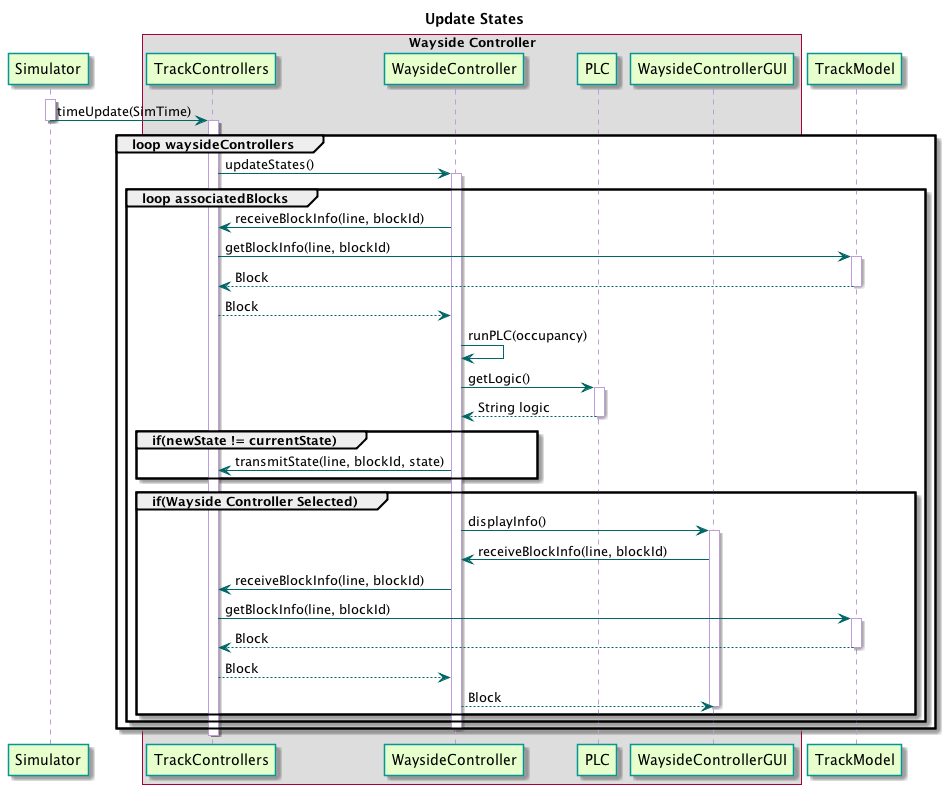

The diagram above was rendered by PlantUML. Its source (embedded in the PNG):
@startuml

title Update States

skinparam sequence {
  BackgroundColor transparent
  ParticipantBackgroundColor #e6ffcc
  ParticipantBorderColor 	#049595
  PackageBorderCOlor  #049595
  ArrowColor #006666
  LifeLineBorderColor #c09cd9
}

participant Simulator
box "Wayside Controller"
participant TrackControllers
participant WaysideController
participant PLC
participant WaysideControllerGUI
end box
participant TrackModel

activate Simulator
Simulator -> TrackControllers : timeUpdate(SimTime)
deactivate Simulator

group loop waysideControllers
	activate TrackControllers
	TrackControllers -> WaysideController : updateStates()
	
	group loop associatedBlocks
		activate WaysideController 
		WaysideController -> TrackControllers : receiveBlockInfo(line, blockId)
		TrackControllers -> TrackModel : getBlockInfo(line, blockId)
	
		activate TrackModel
		TrackModel --> TrackControllers : Block
		deactivate TrackModel
		TrackControllers --> WaysideController : Block
		WaysideController -> WaysideController : runPLC(occupancy)
		WaysideController -> PLC : getLogic()
		
		activate PLC
		PLC --> WaysideController : String logic
		deactivate PLC
		
		group if(newState != currentState)
			WaysideController -> TrackControllers : transmitState(line, blockId, state)
		end
		
		group if(Wayside Controller Selected)
			WaysideController -> WaysideControllerGUI : displayInfo()

			activate WaysideControllerGUI
			WaysideControllerGUI -> WaysideController : receiveBlockInfo(line, blockId)
			WaysideController -> TrackControllers : receiveBlockInfo(line, blockId)
			TrackControllers -> TrackModel : getBlockInfo(line, blockId)
			
			activate TrackModel
			TrackModel --> TrackControllers : Block
			deactivate TrackModel
			TrackControllers --> WaysideController : Block
			WaysideController --> WaysideControllerGUI : Block
			deactivate WaysideControllerGUI
		end
	end
	deactivate WaysideController
end
deactivate TrackControllers

@enduml